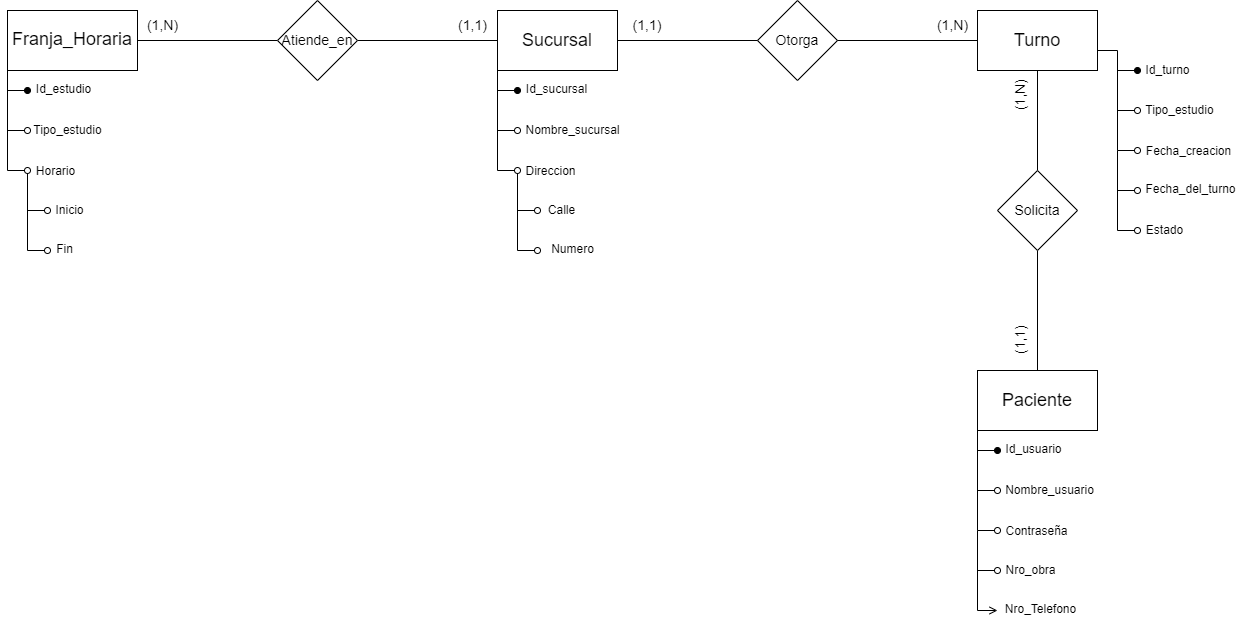

The diagram above was exported from draw.io. Its source (the exported page's mxGraphModel, read from the mxfile embedded in the PNG):
<mxGraphModel dx="2523" dy="896" grid="1" gridSize="10" guides="1" tooltips="1" connect="1" arrows="1" fold="1" page="1" pageScale="1" pageWidth="850" pageHeight="1100" math="0" shadow="0" extFonts="Permanent Marker^https://fonts.googleapis.com/css?family=Permanent+Marker">
  <root>
    <mxCell id="0" />
    <mxCell id="1" parent="0" />
    <mxCell id="2" style="edgeStyle=orthogonalEdgeStyle;rounded=0;orthogonalLoop=1;jettySize=auto;html=1;exitX=0;exitY=0.5;exitDx=0;exitDy=0;fontSize=14;endArrow=none;endFill=0;entryX=1;entryY=0.5;entryDx=0;entryDy=0;" edge="1" source="3" target="63" parent="1">
      <mxGeometry relative="1" as="geometry">
        <mxPoint x="-90" y="110.14285714285711" as="targetPoint" />
      </mxGeometry>
    </mxCell>
    <mxCell id="3" value="&lt;font style=&quot;font-size: 18px;&quot;&gt;Sucursal&lt;/font&gt;" style="rounded=0;whiteSpace=wrap;html=1;" vertex="1" parent="1">
      <mxGeometry x="40" y="80" width="120" height="60" as="geometry" />
    </mxCell>
    <mxCell id="4" value="&lt;font style=&quot;font-size: 18px;&quot;&gt;Turno&lt;/font&gt;" style="rounded=0;whiteSpace=wrap;html=1;" vertex="1" parent="1">
      <mxGeometry x="520" y="80" width="120" height="60" as="geometry" />
    </mxCell>
    <mxCell id="5" value="&lt;font style=&quot;font-size: 18px;&quot;&gt;Paciente&lt;/font&gt;" style="rounded=0;whiteSpace=wrap;html=1;" vertex="1" parent="1">
      <mxGeometry x="520" y="440" width="120" height="60" as="geometry" />
    </mxCell>
    <mxCell id="6" value="&lt;font style=&quot;font-size: 18px;&quot;&gt;Franja_Horaria&lt;br&gt;&lt;br&gt;&lt;/font&gt;" style="rounded=0;whiteSpace=wrap;html=1;verticalAlign=bottom;spacingBottom=-4;" vertex="1" parent="1">
      <mxGeometry x="-450" y="80" width="130" height="60" as="geometry" />
    </mxCell>
    <mxCell id="7" value="" style="endArrow=oval;html=1;rounded=0;fontSize=18;endFill=1;" edge="1" parent="1">
      <mxGeometry width="50" height="50" relative="1" as="geometry">
        <mxPoint x="39.999999999999545" y="160" as="sourcePoint" />
        <mxPoint x="59.999999999999545" y="160" as="targetPoint" />
      </mxGeometry>
    </mxCell>
    <mxCell id="8" value="" style="endArrow=oval;html=1;rounded=0;fontSize=18;endFill=0;" edge="1" parent="1">
      <mxGeometry width="50" height="50" relative="1" as="geometry">
        <mxPoint x="39.999999999999545" y="200" as="sourcePoint" />
        <mxPoint x="59.999999999999545" y="200" as="targetPoint" />
      </mxGeometry>
    </mxCell>
    <mxCell id="9" value="" style="endArrow=oval;html=1;rounded=0;fontSize=18;endFill=0;" edge="1" parent="1">
      <mxGeometry width="50" height="50" relative="1" as="geometry">
        <mxPoint x="39.999999999999545" y="240" as="sourcePoint" />
        <mxPoint x="59.999999999999545" y="240" as="targetPoint" />
      </mxGeometry>
    </mxCell>
    <mxCell id="10" value="Id_sucursal" style="text;html=1;align=center;verticalAlign=middle;resizable=0;points=[];autosize=1;strokeColor=none;fillColor=none;fontSize=12;" vertex="1" parent="1">
      <mxGeometry x="59" y="144" width="80" height="30" as="geometry" />
    </mxCell>
    <mxCell id="11" value="Nombre_sucursal" style="text;html=1;align=center;verticalAlign=middle;resizable=0;points=[];autosize=1;strokeColor=none;fillColor=none;fontSize=12;" vertex="1" parent="1">
      <mxGeometry x="55" y="185" width="120" height="30" as="geometry" />
    </mxCell>
    <mxCell id="12" value="Direccion" style="text;html=1;align=center;verticalAlign=middle;resizable=0;points=[];autosize=1;strokeColor=none;fillColor=none;fontSize=12;" vertex="1" parent="1">
      <mxGeometry x="58" y="226" width="70" height="30" as="geometry" />
    </mxCell>
    <mxCell id="13" value="Calle" style="text;html=1;align=center;verticalAlign=middle;resizable=0;points=[];autosize=1;strokeColor=none;fillColor=none;fontSize=12;" vertex="1" parent="1">
      <mxGeometry x="79" y="265" width="50" height="30" as="geometry" />
    </mxCell>
    <mxCell id="14" value="" style="endArrow=none;html=1;rounded=0;fontSize=12;entryX=0;entryY=1;entryDx=0;entryDy=0;" edge="1" target="3" parent="1">
      <mxGeometry width="50" height="50" relative="1" as="geometry">
        <mxPoint x="39.999999999999545" y="240" as="sourcePoint" />
        <mxPoint x="90" y="190" as="targetPoint" />
      </mxGeometry>
    </mxCell>
    <mxCell id="15" value="" style="endArrow=none;html=1;rounded=0;fontSize=12;" edge="1" parent="1">
      <mxGeometry width="50" height="50" relative="1" as="geometry">
        <mxPoint x="59.999999999999545" y="243" as="sourcePoint" />
        <mxPoint x="59.999999999999545" y="320" as="targetPoint" />
      </mxGeometry>
    </mxCell>
    <mxCell id="16" value="" style="endArrow=oval;html=1;rounded=0;fontSize=12;endFill=0;" edge="1" parent="1">
      <mxGeometry width="50" height="50" relative="1" as="geometry">
        <mxPoint x="59.999999999999545" y="280" as="sourcePoint" />
        <mxPoint x="79.99999999999955" y="280" as="targetPoint" />
      </mxGeometry>
    </mxCell>
    <mxCell id="17" value="" style="endArrow=oval;html=1;rounded=0;fontSize=12;endFill=0;" edge="1" parent="1">
      <mxGeometry width="50" height="50" relative="1" as="geometry">
        <mxPoint x="59.999999999999545" y="320" as="sourcePoint" />
        <mxPoint x="79.99999999999955" y="320" as="targetPoint" />
      </mxGeometry>
    </mxCell>
    <mxCell id="18" value="Numero" style="text;html=1;align=center;verticalAlign=middle;resizable=0;points=[];autosize=1;strokeColor=none;fillColor=none;fontSize=12;" vertex="1" parent="1">
      <mxGeometry x="80" y="304" width="70" height="30" as="geometry" />
    </mxCell>
    <mxCell id="19" value="&lt;font style=&quot;font-size: 14px;&quot;&gt;Otorga&lt;/font&gt;" style="rhombus;whiteSpace=wrap;html=1;fontSize=12;" vertex="1" parent="1">
      <mxGeometry x="300" y="70" width="80" height="80" as="geometry" />
    </mxCell>
    <mxCell id="20" value="" style="endArrow=none;html=1;rounded=0;fontSize=14;exitX=1;exitY=0.5;exitDx=0;exitDy=0;entryX=0;entryY=0.5;entryDx=0;entryDy=0;" edge="1" source="3" target="19" parent="1">
      <mxGeometry width="50" height="50" relative="1" as="geometry">
        <mxPoint x="260" y="310" as="sourcePoint" />
        <mxPoint x="310" y="260" as="targetPoint" />
      </mxGeometry>
    </mxCell>
    <mxCell id="21" value="" style="endArrow=none;html=1;rounded=0;fontSize=14;exitX=0;exitY=0.5;exitDx=0;exitDy=0;entryX=1;entryY=0.5;entryDx=0;entryDy=0;" edge="1" source="4" target="19" parent="1">
      <mxGeometry width="50" height="50" relative="1" as="geometry">
        <mxPoint x="170" y="120" as="sourcePoint" />
        <mxPoint x="310" y="120" as="targetPoint" />
      </mxGeometry>
    </mxCell>
    <mxCell id="22" value="" style="endArrow=oval;html=1;rounded=0;fontSize=18;endFill=1;" edge="1" parent="1">
      <mxGeometry width="50" height="50" relative="1" as="geometry">
        <mxPoint x="-450" y="160" as="sourcePoint" />
        <mxPoint x="-430" y="160" as="targetPoint" />
      </mxGeometry>
    </mxCell>
    <mxCell id="23" value="" style="endArrow=oval;html=1;rounded=0;fontSize=18;endFill=0;" edge="1" parent="1">
      <mxGeometry width="50" height="50" relative="1" as="geometry">
        <mxPoint x="-450" y="200" as="sourcePoint" />
        <mxPoint x="-430" y="200" as="targetPoint" />
      </mxGeometry>
    </mxCell>
    <mxCell id="24" value="" style="endArrow=oval;html=1;rounded=0;fontSize=18;endFill=0;" edge="1" parent="1">
      <mxGeometry width="50" height="50" relative="1" as="geometry">
        <mxPoint x="-450" y="240" as="sourcePoint" />
        <mxPoint x="-430" y="240" as="targetPoint" />
      </mxGeometry>
    </mxCell>
    <mxCell id="25" value="Id_estudio" style="text;html=1;align=center;verticalAlign=middle;resizable=0;points=[];autosize=1;strokeColor=none;fillColor=none;fontSize=12;" vertex="1" parent="1">
      <mxGeometry x="-434" y="144" width="80" height="30" as="geometry" />
    </mxCell>
    <mxCell id="26" value="Tipo_estudio" style="text;html=1;align=center;verticalAlign=middle;resizable=0;points=[];autosize=1;strokeColor=none;fillColor=none;fontSize=12;" vertex="1" parent="1">
      <mxGeometry x="-435" y="185" width="90" height="30" as="geometry" />
    </mxCell>
    <mxCell id="27" value="Horario" style="text;html=1;align=center;verticalAlign=middle;resizable=0;points=[];autosize=1;strokeColor=none;fillColor=none;fontSize=12;" vertex="1" parent="1">
      <mxGeometry x="-432" y="226" width="60" height="30" as="geometry" />
    </mxCell>
    <mxCell id="28" value="Inicio" style="text;html=1;align=center;verticalAlign=middle;resizable=0;points=[];autosize=1;strokeColor=none;fillColor=none;fontSize=12;" vertex="1" parent="1">
      <mxGeometry x="-413" y="265" width="50" height="30" as="geometry" />
    </mxCell>
    <mxCell id="29" value="" style="endArrow=none;html=1;rounded=0;fontSize=12;entryX=0;entryY=1;entryDx=0;entryDy=0;" edge="1" parent="1">
      <mxGeometry width="50" height="50" relative="1" as="geometry">
        <mxPoint x="-450" y="240" as="sourcePoint" />
        <mxPoint x="-450" y="140" as="targetPoint" />
      </mxGeometry>
    </mxCell>
    <mxCell id="30" value="" style="endArrow=none;html=1;rounded=0;fontSize=12;" edge="1" parent="1">
      <mxGeometry width="50" height="50" relative="1" as="geometry">
        <mxPoint x="-430" y="243" as="sourcePoint" />
        <mxPoint x="-430" y="320" as="targetPoint" />
      </mxGeometry>
    </mxCell>
    <mxCell id="31" value="" style="endArrow=oval;html=1;rounded=0;fontSize=12;endFill=0;" edge="1" parent="1">
      <mxGeometry width="50" height="50" relative="1" as="geometry">
        <mxPoint x="-430" y="280" as="sourcePoint" />
        <mxPoint x="-410" y="280" as="targetPoint" />
      </mxGeometry>
    </mxCell>
    <mxCell id="32" value="" style="endArrow=oval;html=1;rounded=0;fontSize=12;endFill=0;" edge="1" parent="1">
      <mxGeometry width="50" height="50" relative="1" as="geometry">
        <mxPoint x="-430" y="320" as="sourcePoint" />
        <mxPoint x="-410" y="320" as="targetPoint" />
      </mxGeometry>
    </mxCell>
    <mxCell id="33" value="Fin" style="text;html=1;align=center;verticalAlign=middle;resizable=0;points=[];autosize=1;strokeColor=none;fillColor=none;fontSize=12;" vertex="1" parent="1">
      <mxGeometry x="-413" y="304" width="40" height="30" as="geometry" />
    </mxCell>
    <mxCell id="34" value="" style="endArrow=oval;html=1;rounded=0;fontSize=18;endFill=1;" edge="1" parent="1">
      <mxGeometry width="50" height="50" relative="1" as="geometry">
        <mxPoint x="519.9999999999995" y="520" as="sourcePoint" />
        <mxPoint x="539.9999999999995" y="520" as="targetPoint" />
      </mxGeometry>
    </mxCell>
    <mxCell id="35" value="" style="endArrow=oval;html=1;rounded=0;fontSize=18;endFill=0;" edge="1" parent="1">
      <mxGeometry width="50" height="50" relative="1" as="geometry">
        <mxPoint x="519.9999999999995" y="560" as="sourcePoint" />
        <mxPoint x="539.9999999999995" y="560" as="targetPoint" />
      </mxGeometry>
    </mxCell>
    <mxCell id="36" value="" style="endArrow=oval;html=1;rounded=0;fontSize=18;endFill=0;" edge="1" parent="1">
      <mxGeometry width="50" height="50" relative="1" as="geometry">
        <mxPoint x="519.9999999999995" y="600" as="sourcePoint" />
        <mxPoint x="539.9999999999995" y="600" as="targetPoint" />
      </mxGeometry>
    </mxCell>
    <mxCell id="37" value="Id_usuario" style="text;html=1;align=center;verticalAlign=middle;resizable=0;points=[];autosize=1;strokeColor=none;fillColor=none;fontSize=12;" vertex="1" parent="1">
      <mxGeometry x="536" y="504" width="80" height="30" as="geometry" />
    </mxCell>
    <mxCell id="38" value="Nombre_usuario" style="text;html=1;align=center;verticalAlign=middle;resizable=0;points=[];autosize=1;strokeColor=none;fillColor=none;fontSize=12;" vertex="1" parent="1">
      <mxGeometry x="537" y="545" width="110" height="30" as="geometry" />
    </mxCell>
    <mxCell id="39" value="Contraseña" style="text;html=1;align=center;verticalAlign=middle;resizable=0;points=[];autosize=1;strokeColor=none;fillColor=none;fontSize=12;" vertex="1" parent="1">
      <mxGeometry x="534" y="586" width="90" height="30" as="geometry" />
    </mxCell>
    <mxCell id="40" value="Nro_obra" style="text;html=1;align=center;verticalAlign=middle;resizable=0;points=[];autosize=1;strokeColor=none;fillColor=none;fontSize=12;" vertex="1" parent="1">
      <mxGeometry x="538" y="625" width="70" height="30" as="geometry" />
    </mxCell>
    <mxCell id="41" value="" style="endArrow=none;html=1;rounded=0;fontSize=12;entryX=0;entryY=1;entryDx=0;entryDy=0;" edge="1" parent="1">
      <mxGeometry width="50" height="50" relative="1" as="geometry">
        <mxPoint x="519.9999999999995" y="600" as="sourcePoint" />
        <mxPoint x="519.9999999999995" y="500" as="targetPoint" />
      </mxGeometry>
    </mxCell>
    <mxCell id="42" value="" style="endArrow=none;html=1;rounded=0;fontSize=12;" edge="1" parent="1">
      <mxGeometry width="50" height="50" relative="1" as="geometry">
        <mxPoint x="519.9999999999995" y="600" as="sourcePoint" />
        <mxPoint x="519.9999999999995" y="680" as="targetPoint" />
      </mxGeometry>
    </mxCell>
    <mxCell id="43" value="" style="endArrow=oval;html=1;rounded=0;fontSize=12;endFill=0;" edge="1" parent="1">
      <mxGeometry width="50" height="50" relative="1" as="geometry">
        <mxPoint x="519.9999999999995" y="640" as="sourcePoint" />
        <mxPoint x="539.9999999999995" y="640" as="targetPoint" />
      </mxGeometry>
    </mxCell>
    <mxCell id="44" value="" style="endArrow=open;html=1;rounded=0;fontSize=12;endFill=0;" edge="1" parent="1">
      <mxGeometry width="50" height="50" relative="1" as="geometry">
        <mxPoint x="519.9999999999995" y="680" as="sourcePoint" />
        <mxPoint x="539.9999999999995" y="680" as="targetPoint" />
      </mxGeometry>
    </mxCell>
    <mxCell id="45" value="Nro_Telefono" style="text;html=1;align=center;verticalAlign=middle;resizable=0;points=[];autosize=1;strokeColor=none;fillColor=none;fontSize=12;" vertex="1" parent="1">
      <mxGeometry x="538" y="664" width="90" height="30" as="geometry" />
    </mxCell>
    <mxCell id="46" value="" style="endArrow=oval;html=1;rounded=0;fontSize=18;endFill=1;" edge="1" parent="1">
      <mxGeometry width="50" height="50" relative="1" as="geometry">
        <mxPoint x="659.9999999999995" y="140" as="sourcePoint" />
        <mxPoint x="679.9999999999995" y="140" as="targetPoint" />
      </mxGeometry>
    </mxCell>
    <mxCell id="47" value="" style="endArrow=oval;html=1;rounded=0;fontSize=18;endFill=0;" edge="1" parent="1">
      <mxGeometry width="50" height="50" relative="1" as="geometry">
        <mxPoint x="659.9999999999995" y="180" as="sourcePoint" />
        <mxPoint x="679.9999999999995" y="180" as="targetPoint" />
      </mxGeometry>
    </mxCell>
    <mxCell id="48" value="" style="endArrow=oval;html=1;rounded=0;fontSize=18;endFill=0;" edge="1" parent="1">
      <mxGeometry width="50" height="50" relative="1" as="geometry">
        <mxPoint x="659.9999999999995" y="220" as="sourcePoint" />
        <mxPoint x="679.9999999999995" y="220" as="targetPoint" />
      </mxGeometry>
    </mxCell>
    <mxCell id="49" value="Id_turno" style="text;html=1;align=center;verticalAlign=middle;resizable=0;points=[];autosize=1;strokeColor=none;fillColor=none;fontSize=12;" vertex="1" parent="1">
      <mxGeometry x="675" y="125" width="70" height="30" as="geometry" />
    </mxCell>
    <mxCell id="50" value="Tipo_estudio" style="text;html=1;align=center;verticalAlign=middle;resizable=0;points=[];autosize=1;strokeColor=none;fillColor=none;fontSize=12;" vertex="1" parent="1">
      <mxGeometry x="677" y="165" width="90" height="30" as="geometry" />
    </mxCell>
    <mxCell id="51" value="Fecha_creacion" style="text;html=1;align=center;verticalAlign=middle;resizable=0;points=[];autosize=1;strokeColor=none;fillColor=none;fontSize=12;" vertex="1" parent="1">
      <mxGeometry x="676" y="206" width="110" height="30" as="geometry" />
    </mxCell>
    <mxCell id="52" value="Fecha_del_turno" style="text;html=1;align=center;verticalAlign=middle;resizable=0;points=[];autosize=1;strokeColor=none;fillColor=none;fontSize=12;" vertex="1" parent="1">
      <mxGeometry x="678" y="244" width="110" height="30" as="geometry" />
    </mxCell>
    <mxCell id="53" value="" style="endArrow=none;html=1;rounded=0;fontSize=12;entryX=0;entryY=1;entryDx=0;entryDy=0;" edge="1" parent="1">
      <mxGeometry width="50" height="50" relative="1" as="geometry">
        <mxPoint x="659.9999999999995" y="220" as="sourcePoint" />
        <mxPoint x="659.9999999999995" y="120" as="targetPoint" />
      </mxGeometry>
    </mxCell>
    <mxCell id="54" value="" style="endArrow=none;html=1;rounded=0;fontSize=12;" edge="1" parent="1">
      <mxGeometry width="50" height="50" relative="1" as="geometry">
        <mxPoint x="659.9999999999995" y="220" as="sourcePoint" />
        <mxPoint x="659.9999999999995" y="300" as="targetPoint" />
      </mxGeometry>
    </mxCell>
    <mxCell id="55" value="" style="endArrow=oval;html=1;rounded=0;fontSize=12;endFill=0;" edge="1" parent="1">
      <mxGeometry width="50" height="50" relative="1" as="geometry">
        <mxPoint x="659.9999999999995" y="260" as="sourcePoint" />
        <mxPoint x="679.9999999999995" y="260" as="targetPoint" />
      </mxGeometry>
    </mxCell>
    <mxCell id="56" value="" style="endArrow=oval;html=1;rounded=0;fontSize=12;endFill=0;" edge="1" parent="1">
      <mxGeometry width="50" height="50" relative="1" as="geometry">
        <mxPoint x="659.9999999999995" y="300" as="sourcePoint" />
        <mxPoint x="679.9999999999995" y="300" as="targetPoint" />
      </mxGeometry>
    </mxCell>
    <mxCell id="57" value="Estado" style="text;html=1;align=center;verticalAlign=middle;resizable=0;points=[];autosize=1;strokeColor=none;fillColor=none;fontSize=12;" vertex="1" parent="1">
      <mxGeometry x="677" y="285" width="60" height="30" as="geometry" />
    </mxCell>
    <mxCell id="58" value="" style="endArrow=none;html=1;rounded=0;fontSize=14;" edge="1" parent="1">
      <mxGeometry width="50" height="50" relative="1" as="geometry">
        <mxPoint x="639.9999999999995" y="120" as="sourcePoint" />
        <mxPoint x="659.9999999999995" y="120" as="targetPoint" />
      </mxGeometry>
    </mxCell>
    <mxCell id="59" style="edgeStyle=orthogonalEdgeStyle;rounded=0;orthogonalLoop=1;jettySize=auto;html=1;exitX=0.5;exitY=1;exitDx=0;exitDy=0;entryX=0.5;entryY=0;entryDx=0;entryDy=0;fontSize=14;endArrow=none;endFill=0;" edge="1" source="61" target="5" parent="1">
      <mxGeometry relative="1" as="geometry" />
    </mxCell>
    <mxCell id="60" style="edgeStyle=orthogonalEdgeStyle;rounded=0;orthogonalLoop=1;jettySize=auto;html=1;exitX=0.5;exitY=0;exitDx=0;exitDy=0;entryX=0.5;entryY=1;entryDx=0;entryDy=0;fontSize=14;endArrow=none;endFill=0;" edge="1" source="61" target="4" parent="1">
      <mxGeometry relative="1" as="geometry" />
    </mxCell>
    <mxCell id="61" value="Solicita" style="rhombus;whiteSpace=wrap;html=1;fontSize=14;" vertex="1" parent="1">
      <mxGeometry x="540" y="240" width="80" height="80" as="geometry" />
    </mxCell>
    <mxCell id="62" style="edgeStyle=orthogonalEdgeStyle;rounded=0;orthogonalLoop=1;jettySize=auto;html=1;exitX=0;exitY=0.5;exitDx=0;exitDy=0;entryX=1;entryY=0.5;entryDx=0;entryDy=0;fontSize=14;endArrow=none;endFill=0;" edge="1" source="63" target="6" parent="1">
      <mxGeometry relative="1" as="geometry" />
    </mxCell>
    <mxCell id="63" value="&lt;font style=&quot;font-size: 14px;&quot;&gt;Atiende_en&lt;/font&gt;" style="rhombus;whiteSpace=wrap;html=1;fontSize=12;" vertex="1" parent="1">
      <mxGeometry x="-180" y="70" width="80" height="80" as="geometry" />
    </mxCell>
    <mxCell id="64" value="(1,1)" style="text;html=1;strokeColor=none;fillColor=none;align=center;verticalAlign=middle;whiteSpace=wrap;rounded=0;fontSize=14;" vertex="1" parent="1">
      <mxGeometry x="160" y="80" width="60" height="30" as="geometry" />
    </mxCell>
    <mxCell id="65" value="(1,N)" style="text;html=1;align=center;verticalAlign=middle;resizable=0;points=[];autosize=1;strokeColor=none;fillColor=none;fontSize=14;" vertex="1" parent="1">
      <mxGeometry x="470" y="80" width="50" height="30" as="geometry" />
    </mxCell>
    <mxCell id="66" value="(1,1)" style="text;html=1;align=center;verticalAlign=middle;resizable=0;points=[];autosize=1;strokeColor=none;fillColor=none;fontSize=14;rotation=-90;" vertex="1" parent="1">
      <mxGeometry x="538" y="395" width="50" height="30" as="geometry" />
    </mxCell>
    <mxCell id="67" value="(1,N)" style="text;html=1;align=center;verticalAlign=middle;resizable=0;points=[];autosize=1;strokeColor=none;fillColor=none;fontSize=14;rotation=-90;" vertex="1" parent="1">
      <mxGeometry x="538" y="150" width="50" height="30" as="geometry" />
    </mxCell>
    <mxCell id="68" value="(1,1)" style="text;html=1;align=center;verticalAlign=middle;resizable=0;points=[];autosize=1;strokeColor=none;fillColor=none;fontSize=14;" vertex="1" parent="1">
      <mxGeometry x="-10" y="80" width="50" height="30" as="geometry" />
    </mxCell>
    <mxCell id="69" value="(1,N)" style="text;html=1;align=center;verticalAlign=middle;resizable=0;points=[];autosize=1;strokeColor=none;fillColor=none;fontSize=14;" vertex="1" parent="1">
      <mxGeometry x="-320" y="80" width="50" height="30" as="geometry" />
    </mxCell>
  </root>
</mxGraphModel>